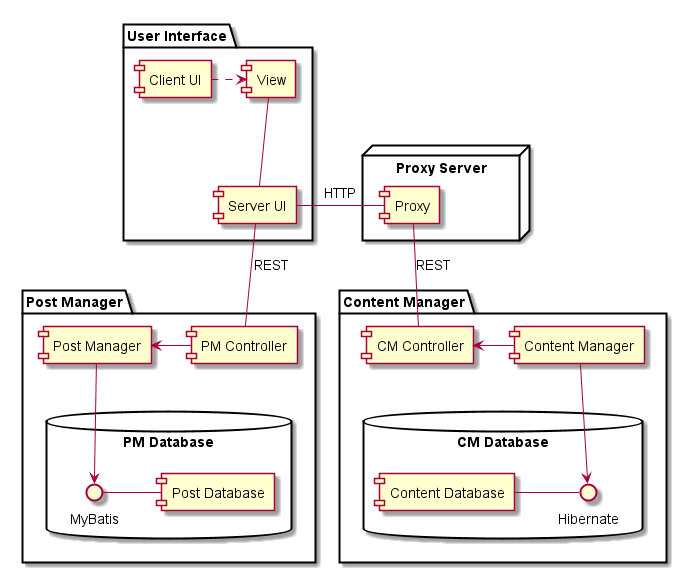

The diagram above was rendered by PlantUML. Its source (embedded in the PNG):
@startuml

package "User Interface" {
    [View] <.left. [Client UI]
    [View] -- [Server UI]
}

package "Content Manager" {
    [CM Controller] <-right- [Content Manager]

    database "CM Database" {
        [Content Manager] --> Hibernate
        Hibernate -left- [Content Database]
    }
}

package "Post Manager" {
    [PM Controller] -left-> [Post Manager]
    [Server UI] -- [PM Controller] : REST

    database "PM Database"{
        [Post Manager] --> MyBatis
        [Post Database] -left- MyBatis
    }
}

node "Proxy Server"{
    [Server UI] -right- [Proxy] : HTTP
    [Proxy] -- [CM Controller] : REST
}

@enduml